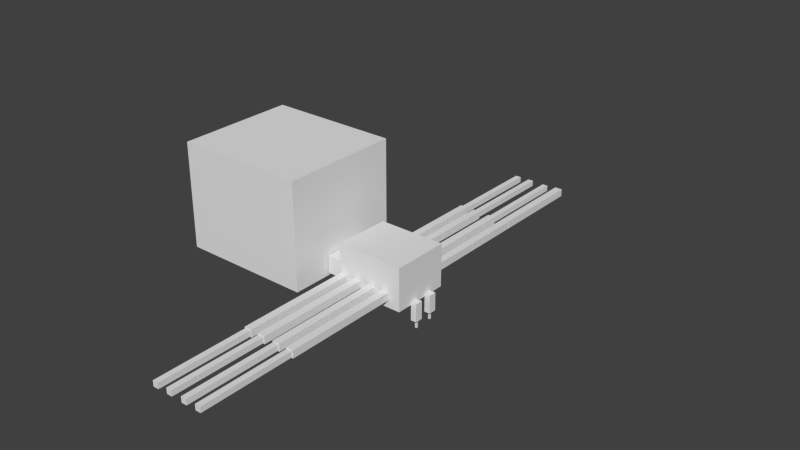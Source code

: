 # Source: black_widow.blend  (saved by Blender 2.72.0; exported with 4.5.12 LTS)
import bpy
from mathutils import Matrix  # noqa: F401  (used for matrix-valued properties, if any)

bpy.ops.wm.read_factory_settings(use_empty=True)
scene = bpy.context.scene
scene.name = 'Scene'

# ---- collections
col_collection_1 = bpy.data.collections.new('Collection 1'); scene.collection.children.link(col_collection_1)

# ---- materials (node trees are filled in below, after node groups)
mat_material = bpy.data.materials.new('Material')
mat_material.alpha_threshold = 0.0
mat_material.use_transparent_shadow = False
mat_material.roughness = 0.5
mat_material.line_color = (0.0, 0.0, 0.0, 1.0)

# ---- material node trees

# ---- world
world_world = bpy.data.worlds.new('World'); scene.world = world_world
world_world.color = (0.05088, 0.05088, 0.05088)
world_world.use_sun_shadow = False
world_world.sun_shadow_jitter_overblur = 0.0
world_world.cycles.sampling_method = 'MANUAL'
world_world.cycles.sample_map_resolution = 256

# ---- meshes
me_cube_001 = bpy.data.meshes.new('Cube.001')
me_cube_001.from_pydata([(-7.66, -0.2644, -3.054), (-7.66, -0.6363, -3.054), (-8.233, -0.6363, -3.054), (-8.233, -0.2644, -3.054), (-7.66, -0.2644, -1.023), (-7.66, -0.6363, -1.023), (-8.233, -0.6363, -1.023), (-8.233, -0.2644, -1.023), (-7.66, 0.6363, -3.054), (-7.66, 0.2644, -3.054), (-8.233, 0.2644, -3.054), (-8.233, 0.6363, -3.054), (-7.66, 0.6363, -1.023), (-7.66, 0.2644, -1.023), (-8.233, 0.2644, -1.023), (-8.233, 0.6363, -1.023), (-5.812, 6.961, -0.4229), (-5.812, 4.192, -0.4229), (-6.543, 4.192, -0.4229), (-6.543, 6.961, -0.4229), (-5.812, 6.961, 0.4229), (-5.812, 4.192, 0.4229), (-6.543, 4.192, 0.4229), (-6.543, 6.961, 0.4229), (-5.812, 4.173, -0.4229), (-5.812, 1.404, -0.4229), (-6.543, 1.404, -0.4229), (-6.543, 4.173, -0.4229), (-5.812, 4.173, 0.4229), (-5.812, 1.404, 0.4229), (-6.543, 1.404, 0.4229), (-6.543, 4.173, 0.4229), (-5.903, 11.47, -0.3172), (-5.903, 6.972, -0.3172), (-6.452, 6.972, -0.3172), (-6.452, 11.47, -0.3172), (-5.903, 11.47, 0.3172), (-5.903, 6.972, 0.3172), (-6.452, 6.972, 0.3172), (-6.452, 11.47, 0.3172), (-4.447, 11.49, -0.3172), (-4.447, 6.99, -0.3172), (-4.995, 6.99, -0.3172), (-4.995, 11.49, -0.3172), (-4.447, 11.49, 0.3172), (-4.447, 6.99, 0.3172), (-4.995, 6.99, 0.3172), (-4.995, 11.49, 0.3172), (-4.356, 4.173, -0.4229), (-4.356, 1.404, -0.4229), (-5.087, 1.404, -0.4229), (-5.087, 4.173, -0.4229), (-4.356, 4.173, 0.4229), (-4.356, 1.404, 0.4229), (-5.087, 1.404, 0.4229), (-5.087, 4.173, 0.4229), (-4.356, 6.961, -0.4229), (-4.356, 4.192, -0.4229), (-5.087, 4.192, -0.4229), (-5.087, 6.961, -0.4229), (-4.356, 6.961, 0.4229), (-4.356, 4.192, 0.4229), (-5.087, 4.192, 0.4229), (-5.087, 6.961, 0.4229), (-2.719, 6.961, -0.4229), (-2.719, 4.192, -0.4229), (-3.45, 4.192, -0.4229), (-3.45, 6.961, -0.4229), (-2.719, 6.961, 0.4229), (-2.719, 4.192, 0.4229), (-3.45, 4.192, 0.4229), (-3.45, 6.961, 0.4229), (-2.719, 4.173, -0.4229), (-2.719, 1.404, -0.4229), (-3.45, 1.404, -0.4229), (-3.45, 4.173, -0.4229), (-2.719, 4.173, 0.4229), (-2.719, 1.404, 0.4229), (-3.45, 1.404, 0.4229), (-3.45, 4.173, 0.4229), (-2.811, 11.48, -0.3172), (-2.811, 6.975, -0.3172), (-3.359, 6.975, -0.3172), (-3.359, 11.48, -0.3172), (-2.811, 11.48, 0.3172), (-2.811, 6.975, 0.3172), (-3.359, 6.975, 0.3172), (-3.359, 11.48, 0.3172), (-1.345, 11.5, -0.3172), (-1.345, 6.994, -0.3172), (-1.893, 6.994, -0.3172), (-1.893, 11.5, -0.3172), (-1.345, 11.5, 0.3172), (-1.345, 6.994, 0.3172), (-1.893, 6.994, 0.3172), (-1.893, 11.5, 0.3172), (-1.253, 4.173, -0.4229), (-1.253, 1.404, -0.4229), (-1.984, 1.404, -0.4229), (-1.984, 4.173, -0.4229), (-1.253, 4.173, 0.4229), (-1.253, 1.404, 0.4229), (-1.984, 1.404, 0.4229), (-1.984, 4.173, 0.4229), (-1.253, 6.961, -0.4229), (-1.253, 4.192, -0.4229), (-1.984, 4.192, -0.4229), (-1.984, 6.961, -0.4229), (-1.253, 6.961, 0.4229), (-1.253, 4.192, 0.4229), (-1.984, 4.192, 0.4229), (-1.984, 6.961, 0.4229), (-1.253, -1.41, -0.4229), (-1.253, -4.179, -0.4229), (-1.984, -4.179, -0.4229), (-1.984, -1.41, -0.4229), (-1.253, -1.41, 0.4229), (-1.253, -4.179, 0.4229), (-1.984, -4.179, 0.4229), (-1.984, -1.41, 0.4229), (-1.253, -4.198, -0.4229), (-1.253, -6.968, -0.4229), (-1.984, -6.968, -0.4229), (-1.984, -4.198, -0.4229), (-1.253, -4.198, 0.4229), (-1.253, -6.968, 0.4229), (-1.984, -6.968, 0.4229), (-1.984, -4.198, 0.4229), (-1.345, -6.998, -0.3172), (-1.345, -11.5, -0.3172), (-1.893, -11.5, -0.3172), (-1.893, -6.998, -0.3172), (-1.345, -6.998, 0.3172), (-1.345, -11.5, 0.3172), (-1.893, -11.5, 0.3172), (-1.893, -6.998, 0.3172), (-2.8, -7.019, -0.3172), (-2.8, -11.52, -0.3172), (-3.348, -11.52, -0.3172), (-3.348, -7.019, -0.3172), (-2.8, -7.019, 0.3172), (-2.8, -11.52, 0.3172), (-3.348, -11.52, 0.3172), (-3.348, -7.019, 0.3172), (-2.709, -4.198, -0.4229), (-2.709, -6.968, -0.4229), (-3.44, -6.968, -0.4229), (-3.44, -4.198, -0.4229), (-2.709, -4.198, 0.4229), (-2.709, -6.968, 0.4229), (-3.44, -6.968, 0.4229), (-3.44, -4.198, 0.4229), (-2.709, -1.41, -0.4229), (-2.709, -4.179, -0.4229), (-3.44, -4.179, -0.4229), (-3.44, -1.41, -0.4229), (-2.709, -1.41, 0.4229), (-2.709, -4.179, 0.4229), (-3.44, -4.179, 0.4229), (-3.44, -1.41, 0.4229), (-4.473, -1.41, -0.4229), (-4.473, -4.179, -0.4229), (-5.204, -4.179, -0.4229), (-5.204, -1.41, -0.4229), (-4.473, -1.41, 0.4229), (-4.473, -4.179, 0.4229), (-5.204, -4.179, 0.4229), (-5.204, -1.41, 0.4229), (-4.473, -4.198, -0.4229), (-4.473, -6.968, -0.4229), (-5.204, -6.968, -0.4229), (-5.204, -4.198, -0.4229), (-4.473, -4.198, 0.4229), (-4.473, -6.968, 0.4229), (-5.204, -6.968, 0.4229), (-5.204, -4.198, 0.4229), (-4.565, -6.985, -0.3172), (-4.565, -11.49, -0.3172), (-5.113, -11.49, -0.3172), (-5.113, -6.985, -0.3172), (-4.565, -6.985, 0.3172), (-4.565, -11.49, 0.3172), (-5.113, -11.49, 0.3172), (-5.113, -6.985, 0.3172), (-6.025, -7.007, -0.4229), (-6.025, -11.51, -0.4229), (-6.756, -11.51, -0.4229), (-6.756, -7.007, -0.4229), (-6.025, -7.007, 0.4229), (-6.025, -11.51, 0.4229), (-6.756, -11.51, 0.4229), (-6.756, -7.007, 0.4229), (-6.025, -4.198, -0.4229), (-6.025, -6.968, -0.4229), (-6.756, -6.968, -0.4229), (-6.756, -4.198, -0.4229), (-6.025, -4.198, 0.4229), (-6.025, -6.968, 0.4229), (-6.756, -6.968, 0.4229), (-6.756, -4.198, 0.4229), (-6.025, -1.41, -0.4229), (-6.025, -4.179, -0.4229), (-6.756, -4.179, -0.4229), (-6.756, -1.41, -0.4229), (-6.025, -1.41, 0.4229), (-6.025, -4.179, 0.4229), (-6.756, -4.179, 0.4229), (-6.756, -1.41, 0.4229), (-7.842, -0.4053, -3.944), (-7.842, -0.4954, -3.944), (-8.024, -0.4954, -3.944), (-8.024, -0.4053, -3.944), (-7.842, -0.4053, -3.098), (-7.842, -0.4954, -3.098), (-8.024, -0.4954, -3.098), (-8.024, -0.4053, -3.098), (-7.876, 0.4954, -3.933), (-7.876, 0.4053, -3.933), (-8.059, 0.4053, -3.933), (-8.059, 0.4954, -3.933), (-7.876, 0.4954, -3.091), (-7.876, 0.4053, -3.091), (-8.059, 0.4053, -3.091), (-8.059, 0.4954, -3.091), (-1.067, 1.385, -1.337), (-1.067, -1.385, -1.337), (-7.645, -1.385, -1.337), (-7.645, 1.385, -1.337), (-1.067, 1.385, 3.491), (-1.067, -1.385, 3.491), (-7.645, -1.385, 3.491), (-7.645, 1.385, 3.491), (1.0, 1.0, -1.0), (1.0, -1.0, -1.0), (-1.0, -1.0, -1.0), (-1.0, 1.0, -1.0), (1.0, 1.0, 1.0), (1.0, -1.0, 1.0), (-1.0, -1.0, 1.0), (-1.0, 1.0, 1.0), (14.06, 2.901, -1.349), (14.06, -2.901, -1.349), (1.124, -2.901, -1.349), (1.124, 2.901, -1.349), (14.06, 2.901, 10.76), (14.06, -2.901, 10.76), (1.124, -2.901, 10.76), (1.124, 2.901, 10.76)], [], [(0, 1, 2, 3), (4, 7, 6, 5), (0, 4, 5, 1), (1, 5, 6, 2), (2, 6, 7, 3), (4, 0, 3, 7), (8, 9, 10, 11), (12, 15, 14, 13), (8, 12, 13, 9), (9, 13, 14, 10), (10, 14, 15, 11), (12, 8, 11, 15), (16, 17, 18, 19), (20, 23, 22, 21), (16, 20, 21, 17), (17, 21, 22, 18), (18, 22, 23, 19), (20, 16, 19, 23), (24, 25, 26, 27), (28, 31, 30, 29), (24, 28, 29, 25), (25, 29, 30, 26), (26, 30, 31, 27), (28, 24, 27, 31), (32, 33, 34, 35), (36, 39, 38, 37), (32, 36, 37, 33), (33, 37, 38, 34), (34, 38, 39, 35), (36, 32, 35, 39), (40, 41, 42, 43), (44, 47, 46, 45), (40, 44, 45, 41), (41, 45, 46, 42), (42, 46, 47, 43), (44, 40, 43, 47), (48, 49, 50, 51), (52, 55, 54, 53), (48, 52, 53, 49), (49, 53, 54, 50), (50, 54, 55, 51), (52, 48, 51, 55), (56, 57, 58, 59), (60, 63, 62, 61), (56, 60, 61, 57), (57, 61, 62, 58), (58, 62, 63, 59), (60, 56, 59, 63), (64, 65, 66, 67), (68, 71, 70, 69), (64, 68, 69, 65), (65, 69, 70, 66), (66, 70, 71, 67), (68, 64, 67, 71), (72, 73, 74, 75), (76, 79, 78, 77), (72, 76, 77, 73), (73, 77, 78, 74), (74, 78, 79, 75), (76, 72, 75, 79), (80, 81, 82, 83), (84, 87, 86, 85), (80, 84, 85, 81), (81, 85, 86, 82), (82, 86, 87, 83), (84, 80, 83, 87), (88, 89, 90, 91), (92, 95, 94, 93), (88, 92, 93, 89), (89, 93, 94, 90), (90, 94, 95, 91), (92, 88, 91, 95), (96, 97, 98, 99), (100, 103, 102, 101), (96, 100, 101, 97), (97, 101, 102, 98), (98, 102, 103, 99), (100, 96, 99, 103), (104, 105, 106, 107), (108, 111, 110, 109), (104, 108, 109, 105), (105, 109, 110, 106), (106, 110, 111, 107), (108, 104, 107, 111), (112, 113, 114, 115), (116, 119, 118, 117), (112, 116, 117, 113), (113, 117, 118, 114), (114, 118, 119, 115), (116, 112, 115, 119), (120, 121, 122, 123), (124, 127, 126, 125), (120, 124, 125, 121), (121, 125, 126, 122), (122, 126, 127, 123), (124, 120, 123, 127), (128, 129, 130, 131), (132, 135, 134, 133), (128, 132, 133, 129), (129, 133, 134, 130), (130, 134, 135, 131), (132, 128, 131, 135), (136, 137, 138, 139), (140, 143, 142, 141), (136, 140, 141, 137), (137, 141, 142, 138), (138, 142, 143, 139), (140, 136, 139, 143), (144, 145, 146, 147), (148, 151, 150, 149), (144, 148, 149, 145), (145, 149, 150, 146), (146, 150, 151, 147), (148, 144, 147, 151), (152, 153, 154, 155), (156, 159, 158, 157), (152, 156, 157, 153), (153, 157, 158, 154), (154, 158, 159, 155), (156, 152, 155, 159), (160, 161, 162, 163), (164, 167, 166, 165), (160, 164, 165, 161), (161, 165, 166, 162), (162, 166, 167, 163), (164, 160, 163, 167), (168, 169, 170, 171), (172, 175, 174, 173), (168, 172, 173, 169), (169, 173, 174, 170), (170, 174, 175, 171), (172, 168, 171, 175), (176, 177, 178, 179), (180, 183, 182, 181), (176, 180, 181, 177), (177, 181, 182, 178), (178, 182, 183, 179), (180, 176, 179, 183), (184, 185, 186, 187), (188, 191, 190, 189), (184, 188, 189, 185), (185, 189, 190, 186), (186, 190, 191, 187), (188, 184, 187, 191), (192, 193, 194, 195), (196, 199, 198, 197), (192, 196, 197, 193), (193, 197, 198, 194), (194, 198, 199, 195), (196, 192, 195, 199), (200, 201, 202, 203), (204, 207, 206, 205), (200, 204, 205, 201), (201, 205, 206, 202), (202, 206, 207, 203), (204, 200, 203, 207), (208, 209, 210, 211), (212, 215, 214, 213), (208, 212, 213, 209), (209, 213, 214, 210), (210, 214, 215, 211), (212, 208, 211, 215), (216, 217, 218, 219), (220, 223, 222, 221), (216, 220, 221, 217), (217, 221, 222, 218), (218, 222, 223, 219), (220, 216, 219, 223), (224, 225, 226, 227), (228, 231, 230, 229), (224, 228, 229, 225), (225, 229, 230, 226), (226, 230, 231, 227), (228, 224, 227, 231), (232, 233, 234, 235), (236, 239, 238, 237), (232, 236, 237, 233), (233, 237, 238, 234), (234, 238, 239, 235), (236, 232, 235, 239), (240, 241, 242, 243), (244, 247, 246, 245), (240, 244, 245, 241), (241, 245, 246, 242), (242, 246, 247, 243), (244, 240, 243, 247)])
_uv = me_cube_001.uv_layers.new(name='UVMap')
_uv.uv.foreach_set('vector', [0.05632, 0.958, 0.0449, 0.958, 0.0449, 0.9404, 0.05632, 0.9404, 0.9069, 0.376, 0.9069, 0.3936, 0.8955, 0.3936, 0.8955, 0.376, 0.9746, 0.17, 0.9746, 0.1076, 0.986, 0.1076, 0.986, 0.17, 0.6809, 0.9773, 0.6809, 0.915, 0.6985, 0.915, 0.6985, 0.9773, 0.9908, 0.0, 0.9908, 0.06234, 0.9794, 0.06234, 0.9794, 0.0, 0.9746, 0.1076, 0.9746, 0.17, 0.957, 0.17, 0.957, 0.1076, 0.9684, 0.1076, 0.957, 0.1076, 0.957, 0.09004, 0.9684, 0.09004, 0.9011, 0.3676, 0.9011, 0.35, 0.9125, 0.35, 0.9125, 0.3676, 0.9908, 0.17, 0.9908, 0.2323, 0.9794, 0.2323, 0.9794, 0.17, 0.6633, 0.9773, 0.6633, 0.915, 0.6809, 0.915, 0.6809, 0.9773, 0.6985, 0.9773, 0.6985, 0.915, 0.7099, 0.915, 0.7099, 0.9773, 0.478, 0.83, 0.478, 0.8924, 0.4604, 0.8924, 0.4604, 0.83, 0.9746, 0.7052, 0.9746, 0.6202, 0.997, 0.6202, 0.997, 0.7052, 0.8413, 0.8857, 0.8638, 0.8857, 0.8638, 0.9707, 0.8413, 0.9707, 0.8154, 0.8857, 0.7894, 0.8857, 0.7894, 0.8007, 0.8154, 0.8007, 0.06143, 0.9841, 0.06143, 0.9582, 0.08388, 0.9582, 0.08388, 0.9841, 0.9661, 0.3614, 0.9401, 0.3614, 0.9401, 0.2764, 0.9661, 0.2764, 0.7664, 0.376, 0.7664, 0.35, 0.7889, 0.35, 0.7889, 0.376, 0.9799, 0.8966, 0.9799, 0.9816, 0.9575, 0.9816, 0.9575, 0.8966, 0.9521, 0.7052, 0.9746, 0.7052, 0.9746, 0.7902, 0.9521, 0.7902, 0.9197, 0.8116, 0.9456, 0.8116, 0.9456, 0.8966, 0.9197, 0.8966, 0.9516, 0.5339, 0.9516, 0.508, 0.974, 0.508, 0.974, 0.5339, 0.7894, 0.9707, 0.7634, 0.9707, 0.7634, 0.8857, 0.7894, 0.8857, 0.8113, 0.35, 0.8113, 0.376, 0.7889, 0.376, 0.7889, 0.35, 0.2315, 0.9322, 0.2315, 0.794, 0.2483, 0.794, 0.2483, 0.9322, 0.2483, 0.794, 0.2652, 0.794, 0.2652, 0.9322, 0.2483, 0.9322, 0.9262, 0.6734, 0.9067, 0.6734, 0.9067, 0.5352, 0.9262, 0.5352, 0.8618, 0.3955, 0.8618, 0.376, 0.8787, 0.376, 0.8787, 0.3955, 0.8872, 0.6734, 0.8677, 0.6734, 0.8677, 0.5352, 0.8872, 0.5352, 0.7945, 0.376, 0.7945, 0.3955, 0.7776, 0.3955, 0.7776, 0.376, 0.7466, 0.9389, 0.7466, 0.8007, 0.7634, 0.8007, 0.7634, 0.9389, 0.9142, 0.1382, 0.931, 0.1382, 0.931, 0.2764, 0.9142, 0.2764, 0.9067, 0.6734, 0.8872, 0.6734, 0.8872, 0.5352, 0.9067, 0.5352, 0.9478, 0.2744, 0.9478, 0.255, 0.9647, 0.255, 0.9647, 0.2744, 0.1978, 0.9322, 0.1783, 0.9322, 0.1783, 0.794, 0.1978, 0.794, 0.8281, 0.3955, 0.8281, 0.376, 0.845, 0.376, 0.845, 0.3955, 0.957, 0.08499, 0.957, 0.0, 0.9794, 3.658e-09, 0.9794, 0.08499, 0.9886, 0.3614, 0.9661, 0.3614, 0.9661, 0.2764, 0.9886, 0.2764, 0.4344, 0.915, 0.4084, 0.915, 0.4084, 0.83, 0.4344, 0.83, 0.08388, 0.9582, 0.08388, 0.9322, 0.1063, 0.9322, 0.1063, 0.9582, 0.9521, 0.6202, 0.9262, 0.6202, 0.9262, 0.5352, 0.9521, 0.5352, 0.7664, 0.35, 0.7664, 0.376, 0.744, 0.376, 0.744, 0.35, 0.935, 0.9816, 0.935, 0.8966, 0.9575, 0.8966, 0.9575, 0.9816, 0.9521, 0.6202, 0.9746, 0.6202, 0.9746, 0.7052, 0.9521, 0.7052, 0.3824, 0.915, 0.3564, 0.915, 0.3564, 0.83, 0.3824, 0.83, 0.1063, 0.9582, 0.1063, 0.9322, 0.1288, 0.9322, 0.1288, 0.9582, 0.9142, 0.2764, 0.9401, 0.2764, 0.9401, 0.3614, 0.9142, 0.3614, 0.8562, 0.35, 0.8562, 0.376, 0.8338, 0.376, 0.8338, 0.35, 0.5735, 0.915, 0.5735, 1.0, 0.551, 1.0, 0.551, 0.915, 0.8901, 0.8966, 0.9126, 0.8966, 0.9126, 0.9816, 0.8901, 0.9816, 0.6585, 0.915, 0.6325, 0.915, 0.6325, 0.83, 0.6585, 0.83, 0.1961, 0.9582, 0.1961, 0.9322, 0.2186, 0.9322, 0.2186, 0.9582, 0.9291, 0.397, 0.9551, 0.397, 0.9551, 0.482, 0.9291, 0.482, 0.9096, 0.397, 0.9096, 0.371, 0.9321, 0.371, 0.9321, 0.397, 0.6408, 0.915, 0.6408, 1.0, 0.6184, 1.0, 0.6184, 0.915, 0.5959, 0.915, 0.6184, 0.915, 0.6184, 1.0, 0.5959, 1.0, 0.02598, 0.8554, 0.05196, 0.8554, 0.05196, 0.9404, 0.02598, 0.9404, 0.0449, 0.9404, 0.0449, 0.9663, 0.02245, 0.9663, 0.02245, 0.9404, 0.4084, 0.915, 0.3824, 0.915, 0.3824, 0.83, 0.4084, 0.83, 0.3325, 0.9322, 0.3325, 0.9582, 0.3101, 0.9582, 0.3101, 0.9322, 0.2652, 0.9322, 0.2652, 0.794, 0.282, 0.794, 0.282, 0.9322, 0.3325, 0.9322, 0.3157, 0.9322, 0.3157, 0.794, 0.3325, 0.794, 0.1589, 0.794, 0.1783, 0.794, 0.1783, 0.9322, 0.1589, 0.9322, 0.9262, 0.8096, 0.9262, 0.7902, 0.943, 0.7902, 0.943, 0.8096, 0.8872, 0.8116, 0.8677, 0.8116, 0.8677, 0.6734, 0.8872, 0.6734, 0.7608, 0.376, 0.7608, 0.3955, 0.744, 0.3955, 0.744, 0.376, 0.7129, 0.9389, 0.7129, 0.8007, 0.7297, 0.8007, 0.7297, 0.9389, 0.9142, 5.853e-08, 0.931, 0.0, 0.931, 0.1382, 0.9142, 0.1382, 0.9262, 0.8116, 0.9067, 0.8116, 0.9067, 0.6734, 0.9262, 0.6734, 0.9478, 0.255, 0.9478, 0.2744, 0.931, 0.2744, 0.931, 0.255, 0.1199, 0.9322, 0.1004, 0.9322, 0.1004, 0.794, 0.1199, 0.794, 0.8113, 0.376, 0.8113, 0.3955, 0.7945, 0.3955, 0.7945, 0.376, 0.4013, 0.915, 0.4013, 1.0, 0.3789, 1.0, 0.3789, 0.915, 0.9776, 0.397, 1.0, 0.397, 1.0, 0.482, 0.9776, 0.482, 0.8673, 0.8857, 0.8413, 0.8857, 0.8413, 0.8007, 0.8673, 0.8007, 0.7353, 0.9649, 0.7353, 0.9389, 0.7578, 0.9389, 0.7578, 0.9649, 0.6065, 0.915, 0.5806, 0.915, 0.5806, 0.83, 0.6065, 0.83, 0.1961, 0.9322, 0.1961, 0.9582, 0.1737, 0.9582, 0.1737, 0.9322, 0.9905, 0.8116, 0.9905, 0.8966, 0.9681, 0.8966, 0.9681, 0.8116, 0.5286, 0.915, 0.551, 0.915, 0.551, 1.0, 0.5286, 1.0, 0.6325, 0.915, 0.6065, 0.915, 0.6065, 0.83, 0.6325, 0.83, 0.0, 0.9663, 0.0, 0.9404, 0.02245, 0.9404, 0.02245, 0.9663, 0.931, 0.08499, 0.957, 0.08499, 0.957, 0.17, 0.931, 0.17, 0.2876, 0.9322, 0.2876, 0.9582, 0.2652, 0.9582, 0.2652, 0.9322, 0.4238, 0.915, 0.4238, 1.0, 0.4013, 1.0, 0.4013, 0.915, 0.4238, 0.915, 0.4462, 0.915, 0.4462, 1.0, 0.4238, 1.0, 0.9262, 0.7052, 0.9521, 0.7052, 0.9521, 0.7902, 0.9262, 0.7902, 0.3101, 0.9322, 0.3101, 0.9582, 0.2876, 0.9582, 0.2876, 0.9322, 0.9521, 0.7052, 0.9262, 0.7052, 0.9262, 0.6202, 0.9521, 0.6202, 0.1512, 0.9322, 0.1512, 0.9582, 0.1288, 0.9582, 0.1288, 0.9322, 0.997, 0.7052, 0.997, 0.7902, 0.9746, 0.7902, 0.9746, 0.7052, 0.4462, 0.915, 0.4687, 0.915, 0.4687, 1.0, 0.4462, 1.0, 0.5546, 0.915, 0.5286, 0.915, 0.5286, 0.83, 0.5546, 0.83, 0.1288, 0.9582, 0.1288, 0.9841, 0.1063, 0.9841, 0.1063, 0.9582, 0.8937, 0.8966, 0.8677, 0.8966, 0.8677, 0.8116, 0.8937, 0.8116, 0.8562, 0.376, 0.8562, 0.35, 0.8787, 0.35, 0.8787, 0.376, 0.2315, 0.794, 0.2315, 0.9322, 0.2147, 0.9322, 0.2147, 0.794, 0.3494, 0.9322, 0.3325, 0.9322, 0.3325, 0.794, 0.3494, 0.794, 0.9067, 0.8116, 0.8872, 0.8116, 0.8872, 0.6734, 0.9067, 0.6734, 0.7608, 0.3955, 0.7608, 0.376, 0.7776, 0.376, 0.7776, 0.3955, 0.1394, 0.9322, 0.1199, 0.9322, 0.1199, 0.794, 0.1394, 0.794, 0.9598, 0.7902, 0.9598, 0.8096, 0.943, 0.8096, 0.943, 0.7902, 0.282, 0.9322, 0.282, 0.794, 0.2989, 0.794, 0.2989, 0.9322, 0.7466, 0.9389, 0.7297, 0.9389, 0.7297, 0.8007, 0.7466, 0.8007, 0.1589, 0.9322, 0.1394, 0.9322, 0.1394, 0.794, 0.1589, 0.794, 0.4604, 0.9118, 0.4604, 0.8924, 0.4772, 0.8924, 0.4772, 0.9118, 0.08092, 0.9322, 0.06143, 0.9322, 0.06143, 0.794, 0.08092, 0.794, 0.8955, 0.376, 0.8955, 0.3955, 0.8787, 0.3955, 0.8787, 0.376, 0.5959, 0.915, 0.5959, 1.0, 0.5735, 1.0, 0.5735, 0.915, 0.9126, 0.8966, 0.935, 0.8966, 0.935, 0.9816, 0.9126, 0.9816, 0.7894, 0.8857, 0.7634, 0.8857, 0.7634, 0.8007, 0.7894, 0.8007, 0.08388, 0.9841, 0.08388, 0.9582, 0.1063, 0.9582, 0.1063, 0.9841, 0.02598, 0.9404, 1.099e-08, 0.9404, 0.0, 0.8554, 0.02598, 0.8554, 0.8338, 0.35, 0.8338, 0.376, 0.8113, 0.376, 0.8113, 0.35, 0.6633, 0.915, 0.6633, 1.0, 0.6408, 1.0, 0.6408, 0.915, 0.3564, 0.915, 0.3789, 0.915, 0.3789, 1.0, 0.3564, 1.0, 0.7105, 0.915, 0.6845, 0.915, 0.6845, 0.83, 0.7105, 0.83, 0.9545, 0.397, 0.9545, 0.371, 0.977, 0.371, 0.977, 0.397, 0.957, 0.08499, 0.931, 0.08499, 0.931, 1.463e-08, 0.957, 0.0, 0.08388, 0.9322, 0.08388, 0.9582, 0.06143, 0.9582, 0.06143, 0.9322, 0.997, 0.5352, 0.997, 0.6202, 0.9746, 0.6202, 0.9746, 0.5352, 0.9551, 0.397, 0.9776, 0.397, 0.9776, 0.482, 0.9551, 0.482, 0.8413, 0.8857, 0.8154, 0.8857, 0.8154, 0.8007, 0.8413, 0.8007, 0.9291, 0.5339, 0.9291, 0.508, 0.9516, 0.508, 0.9516, 0.5339, 0.9197, 0.8966, 0.8937, 0.8966, 0.8937, 0.8116, 0.9197, 0.8116, 0.1737, 0.9322, 0.1737, 0.9582, 0.1512, 0.9582, 0.1512, 0.9322, 0.957, 0.255, 0.957, 0.17, 0.9794, 0.17, 0.9794, 0.255, 0.9521, 0.5352, 0.9746, 0.5352, 0.9746, 0.6202, 0.9521, 0.6202, 0.6845, 0.915, 0.6585, 0.915, 0.6585, 0.83, 0.6845, 0.83, 0.3325, 0.9582, 0.3325, 0.9322, 0.355, 0.9322, 0.355, 0.9582, 0.5806, 0.915, 0.5546, 0.915, 0.5546, 0.83, 0.5806, 0.83, 0.9011, 0.35, 0.9011, 0.376, 0.8787, 0.376, 0.8787, 0.35, 0.3157, 0.794, 0.3157, 0.9322, 0.2989, 0.9322, 0.2989, 0.794, 0.2147, 0.9322, 0.1978, 0.9322, 0.1978, 0.794, 0.2147, 0.794, 0.9096, 0.397, 0.9291, 0.397, 0.9291, 0.5352, 0.9096, 0.5352, 0.8113, 0.3955, 0.8113, 0.376, 0.8281, 0.376, 0.8281, 0.3955, 0.08092, 0.794, 0.1004, 0.794, 0.1004, 0.9322, 0.08092, 0.9322, 0.8618, 0.376, 0.8618, 0.3955, 0.845, 0.3955, 0.845, 0.376, 0.9096, 0.397, 0.9096, 0.5352, 0.8872, 0.5352, 0.8872, 0.397, 0.5053, 0.7686, 0.5277, 0.7686, 0.5277, 0.9068, 0.5053, 0.9068, 0.4793, 0.7686, 0.5053, 0.7686, 0.5053, 0.9068, 0.4793, 0.9068, 0.974, 0.482, 0.974, 0.508, 0.9516, 0.508, 0.9516, 0.482, 0.8612, 0.397, 0.8872, 0.397, 0.8872, 0.5352, 0.8612, 0.5352, 0.9516, 0.482, 0.9516, 0.508, 0.9291, 0.508, 0.9291, 0.482, 0.4793, 0.9918, 0.4793, 0.9068, 0.5018, 0.9068, 0.5018, 0.9918, 0.9456, 0.8116, 0.9681, 0.8116, 0.9681, 0.8966, 0.9456, 0.8966, 0.4604, 0.915, 0.4344, 0.915, 0.4344, 0.83, 0.4604, 0.83, 0.7353, 0.9389, 0.7353, 0.9649, 0.7129, 0.9649, 0.7129, 0.9389, 0.957, 0.255, 0.931, 0.255, 0.931, 0.17, 0.957, 0.17, 0.241, 0.9322, 0.241, 0.9582, 0.2186, 0.9582, 0.2186, 0.9322, 0.8677, 0.9816, 0.8677, 0.8966, 0.8901, 0.8966, 0.8901, 0.9816, 0.5053, 0.9068, 0.5277, 0.9068, 0.5277, 0.9918, 0.5053, 0.9918, 0.8154, 0.8857, 0.8413, 0.8857, 0.8413, 0.9707, 0.8154, 0.9707, 0.9545, 0.371, 0.9545, 0.397, 0.9321, 0.397, 0.9321, 0.371, 0.8154, 0.9707, 0.7894, 0.9707, 0.7894, 0.8857, 0.8154, 0.8857, 0.2635, 0.9322, 0.2635, 0.9582, 0.241, 0.9582, 0.241, 0.9322, 0.3549, 0.8571, 0.3521, 0.8571, 0.3521, 0.8515, 0.3549, 0.8515, 0.3521, 0.8515, 0.3521, 0.8571, 0.3494, 0.8571, 0.3494, 0.8515, 0.8612, 0.8007, 0.8612, 0.7748, 0.864, 0.7748, 0.864, 0.8007, 0.3494, 0.8459, 0.3494, 0.82, 0.355, 0.82, 0.355, 0.8459, 0.8612, 0.7748, 0.8612, 0.7488, 0.864, 0.7488, 0.864, 0.7748, 0.355, 0.794, 0.355, 0.82, 0.3494, 0.82, 0.3494, 0.794, 0.3549, 0.8515, 0.3521, 0.8515, 0.3521, 0.8459, 0.3549, 0.8459, 0.3521, 0.8459, 0.3521, 0.8515, 0.3494, 0.8515, 0.3494, 0.8459, 0.864, 0.6971, 0.864, 0.723, 0.8612, 0.723, 0.8612, 0.6971, 0.8668, 0.5611, 0.8668, 0.5869, 0.8612, 0.5869, 0.8612, 0.5611, 0.8612, 0.7488, 0.8612, 0.723, 0.864, 0.723, 0.864, 0.7488, 0.8668, 0.5352, 0.8668, 0.5611, 0.8612, 0.5611, 0.8612, 0.5352, 0.8291, 2.195e-08, 0.9142, 0.0, 0.9142, 0.2019, 0.8291, 0.2019, 0.8291, 0.0, 0.8291, 0.2019, 0.744, 0.2019, 0.744, 1.39e-07, 0.8291, 0.2019, 0.8291, 0.35, 0.744, 0.35, 0.744, 0.2019, 0.7129, 0.5989, 0.8612, 0.5989, 0.8612, 0.8007, 0.7129, 0.8007, 0.9142, 0.2019, 0.9142, 0.35, 0.8291, 0.35, 0.8291, 0.2019, 0.7129, 0.397, 0.8612, 0.397, 0.8612, 0.5989, 0.7129, 0.5989, 3.662e-09, 0.794, 0.06143, 0.794, 0.06143, 0.8554, 0.0, 0.8554, 0.6515, 0.7686, 0.6515, 0.83, 0.59, 0.83, 0.59, 0.7686, 0.4179, 0.83, 0.3564, 0.83, 0.3564, 0.7686, 0.4179, 0.7686, 0.59, 0.83, 0.5286, 0.83, 0.5286, 0.7686, 0.59, 0.7686, 0.7129, 0.7686, 0.7129, 0.83, 0.6515, 0.83, 0.6515, 0.7686, 0.4179, 0.7686, 0.4793, 0.7686, 0.4793, 0.83, 0.4179, 0.83, 0.3564, 0.794, 0.1782, 0.794, 0.1782, 0.397, 0.3564, 0.397, 0.0, 0.794, 3.662e-08, 0.397, 0.1782, 0.397, 0.1782, 0.794, 0.7129, 0.397, 0.7129, 0.7686, 0.5347, 0.7686, 0.5347, 0.397, 0.372, 0.0, 0.744, 1.171e-07, 0.744, 0.397, 0.372, 0.397, 0.3564, 0.7686, 0.3564, 0.397, 0.5347, 0.397, 0.5347, 0.7686, 2.929e-08, 0.0, 0.372, 1.171e-07, 0.372, 0.397, 0.0, 0.397])
me_cube_001.materials.append(mat_material)
me_cube_001.use_remesh_preserve_volume = False
me_cube_001.use_remesh_preserve_attributes = False
me_cube_001.use_mirror_vertex_groups = False
me_cube_001.update()
arm_armature = bpy.data.armatures.new('Armature')  # bones are not reproduced

# ---- objects
ob_armature = bpy.data.objects.new('Armature', arm_armature)
ob_cube_001 = bpy.data.objects.new('Cube.001', me_cube_001)

# ---- transforms, parenting, visibility, modifiers, constraints
ob_armature.location = (0.0, 0.0, 0.0)
ob_armature.rotation_euler = (0.0, -1.549, 0.0)
ob_armature.show_in_front = True
ob_armature.lineart.crease_threshold = 0.0
ob_cube_001.parent = ob_armature
ob_cube_001.matrix_parent_inverse = Matrix(((0.02132, 0.0, 0.9998, 0.0), (0.0, 1.0, 0.0, 0.0), (-0.9998, 0.0, 0.02132, 0.0), (0.0, 0.0, 0.0, 1.0)))
ob_cube_001.location = (0.0, 0.0, 0.2728)
ob_cube_001.rotation_euler = (0.0, 0.0, 3.142)
ob_cube_001.scale = (0.2189, 0.4441, 0.1892)
ob_cube_001.lock_rotations_4d = False
ob_cube_001.empty_display_type = 'ARROWS'
ob_cube_001.lineart.crease_threshold = 0.0
_vg = ob_cube_001.vertex_groups.new(name='Bone')
_vg.add([232, 233, 234, 235, 236, 237, 238, 239], 1.0, 'REPLACE')
_vg = ob_cube_001.vertex_groups.new(name='Bone.001')
_vg.add([240, 241, 242, 243, 244, 245, 246, 247], 1.0, 'REPLACE')
_vg = ob_cube_001.vertex_groups.new(name='Bone.002')
_vg = ob_cube_001.vertex_groups.new(name='Bone.003')
for _i, _w in zip([8, 12, 13, 14, 15], [0.009037, 0.8783, 0.5992, 0.5028, 0.5227]): _vg.add([_i], _w, 'REPLACE')
_vg = ob_cube_001.vertex_groups.new(name='Bone.005')
for _i, _w in zip([8, 9, 10, 11, 12, 13, 14, 15], [0.9705, 0.9812, 0.9801, 0.9796, 0.1217, 0.4008, 0.4972, 0.4773]): _vg.add([_i], _w, 'REPLACE')
_vg = ob_cube_001.vertex_groups.new(name='Bone.008')
_vg.add([216, 217, 218, 219, 220, 221, 222, 223], 1.0, 'REPLACE')
_vg = ob_cube_001.vertex_groups.new(name='Bone.004')
for _i, _w in zip([4, 5, 6, 7], [0.2856, 0.09768, 0.4534, 0.4655]): _vg.add([_i], _w, 'REPLACE')
_vg = ob_cube_001.vertex_groups.new(name='Bone.006')
for _i, _w in zip([0, 1, 2, 3, 4, 5, 6, 7], [0.9883, 0.9942, 0.9846, 0.9854, 0.7144, 0.9023, 0.5466, 0.5345]): _vg.add([_i], _w, 'REPLACE')
_vg = ob_cube_001.vertex_groups.new(name='Bone.007')
_vg.add([208, 209, 210, 211, 212, 213, 214, 215], 1.0, 'REPLACE')
_vg = ob_cube_001.vertex_groups.new(name='Bone.009')
for _i, _w in zip([225, 228, 229, 230], [0.9623, 0.08671, 0.798, 0.07328]): _vg.add([_i], _w, 'REPLACE')
_vg = ob_cube_001.vertex_groups.new(name='Bone.013')
for _i, _w in zip([112, 113, 114, 115, 116, 117, 118, 119, 120, 123, 124, 127], [1.0, 1.0, 1.0, 1.0, 1.0, 1.0, 1.0, 1.0, 0.8205, 0.05414, 0.1769, 0.03804]): _vg.add([_i], _w, 'REPLACE')
_vg = ob_cube_001.vertex_groups.new(name='Bone.014')
for _i, _w in zip([120, 121, 122, 123, 124, 125, 126, 127], [0.1795, 0.9802, 0.9884, 0.9459, 0.8231, 0.996, 0.9978, 0.956]): _vg.add([_i], _w, 'REPLACE')
_vg = ob_cube_001.vertex_groups.new(name='Bone.015')
_vg.add([128, 129, 130, 131, 132, 133, 134, 135], 1.0, 'REPLACE')
_vg = ob_cube_001.vertex_groups.new(name='Bone.010')
_vg = ob_cube_001.vertex_groups.new(name='Bone.016')
for _i, _w in zip([144, 147, 148, 151, 152, 153, 154, 155, 156, 157, 158, 159], [0.9006, 0.1022, 0.1745, 0.05542, 1.0, 1.0, 1.0, 1.0, 1.0, 1.0, 1.0, 1.0]): _vg.add([_i], _w, 'REPLACE')
_vg = ob_cube_001.vertex_groups.new(name='Bone.017')
for _i, _w in zip([144, 145, 146, 147, 148, 149, 150, 151], [0.09938, 0.9778, 0.9859, 0.8978, 0.8255, 0.996, 0.9967, 0.9446]): _vg.add([_i], _w, 'REPLACE')
_vg = ob_cube_001.vertex_groups.new(name='Bone.018')
_vg.add([136, 137, 138, 139, 140, 141, 142, 143], 1.0, 'REPLACE')
_vg = ob_cube_001.vertex_groups.new(name='Bone.011')
_vg = ob_cube_001.vertex_groups.new(name='Bone.019')
for _i, _w in zip([160, 161, 162, 163, 164, 165, 166, 167, 168, 171, 172, 175], [1.0, 1.0, 1.0, 1.0, 1.0, 1.0, 1.0, 1.0, 0.8741, 0.08475, 0.1755, 0.05129]): _vg.add([_i], _w, 'REPLACE')
_vg = ob_cube_001.vertex_groups.new(name='Bone.020')
for _i, _w in zip([168, 169, 170, 171, 172, 173, 174, 175], [0.1259, 0.9972, 0.9995, 0.9152, 0.8245, 0.9983, 0.9992, 0.9487]): _vg.add([_i], _w, 'REPLACE')
_vg = ob_cube_001.vertex_groups.new(name='Bone.021')
_vg.add([176, 177, 178, 179, 180, 181, 182, 183], 1.0, 'REPLACE')
_vg = ob_cube_001.vertex_groups.new(name='Bone.012')
for _i, _w in zip([226, 227, 229, 230, 231], [0.9511, 0.04526, 0.08075, 0.8158, 0.1053]): _vg.add([_i], _w, 'REPLACE')
_vg = ob_cube_001.vertex_groups.new(name='Bone.022')
_vg.add([200, 201, 202, 203, 204, 205, 206, 207], 1.0, 'REPLACE')
_vg = ob_cube_001.vertex_groups.new(name='Bone.023')
_vg.add([192, 193, 194, 195, 196, 197, 198, 199], 1.0, 'REPLACE')
_vg = ob_cube_001.vertex_groups.new(name='Bone.024')
_vg.add([184, 185, 186, 187, 188, 189, 190, 191], 1.0, 'REPLACE')
_vg = ob_cube_001.vertex_groups.new(name='Bone.025')
for _i, _w in zip([224, 227, 228, 229, 231], [0.9773, 0.02631, 0.8284, 0.1044, 0.08422]): _vg.add([_i], _w, 'REPLACE')
_vg = ob_cube_001.vertex_groups.new(name='Bone.035')
for _i, _w in zip([96, 97, 98, 99, 100, 101, 102, 103, 105, 106, 109, 110], [1.0, 1.0, 1.0, 1.0, 1.0, 1.0, 1.0, 1.0, 0.03863, 0.7941, 0.03419, 0.1774]): _vg.add([_i], _w, 'REPLACE')
_vg = ob_cube_001.vertex_groups.new(name='Bone.036')
for _i, _w in zip([89, 90, 93, 94, 104, 105, 106, 107, 108, 109, 110, 111], [0.9804, 0.9525, 0.8598, 0.4018, 0.9997, 0.9557, 0.2059, 0.9973, 0.9993, 0.9579, 0.8226, 0.9983]): _vg.add([_i], _w, 'REPLACE')
_vg = ob_cube_001.vertex_groups.new(name='Bone.037')
for _i, _w in zip([88, 90, 91, 92, 93, 94, 95], [0.9988, 0.04492, 0.9987, 0.999, 0.1402, 0.5982, 0.9993]): _vg.add([_i], _w, 'REPLACE')
_vg = ob_cube_001.vertex_groups.new(name='Bone.026')
_vg = ob_cube_001.vertex_groups.new(name='Bone.032')
for _i, _w in zip([72, 73, 74, 75, 76, 77, 78, 79], [0.6664, 0.9994, 0.9988, 0.7635, 0.5593, 0.9969, 0.998, 0.8536]): _vg.add([_i], _w, 'REPLACE')
_vg = ob_cube_001.vertex_groups.new(name='Bone.033')
for _i, _w in zip([64, 65, 66, 67, 68, 69, 70, 71, 72, 75, 76, 79, 81, 82, 85, 86], [1.0, 1.0, 1.0, 1.0, 1.0, 1.0, 1.0, 1.0, 0.3336, 0.2365, 0.4407, 0.1464, 0.08156, 0.8716, 0.06132, 0.1973]): _vg.add([_i], _w, 'REPLACE')
_vg = ob_cube_001.vertex_groups.new(name='Bone.034')
for _i, _w in zip([80, 81, 82, 83, 84, 85, 86, 87], [0.9998, 0.9184, 0.1284, 0.9991, 0.9999, 0.9387, 0.8027, 0.9997]): _vg.add([_i], _w, 'REPLACE')
_vg = ob_cube_001.vertex_groups.new(name='Bone.027')
_vg = ob_cube_001.vertex_groups.new(name='Bone.029')
_vg.add([48, 49, 50, 51, 52, 53, 54, 55], 1.0, 'REPLACE')
_vg = ob_cube_001.vertex_groups.new(name='Bone.030')
_vg.add([56, 57, 58, 59, 60, 61, 62, 63], 1.0, 'REPLACE')
_vg = ob_cube_001.vertex_groups.new(name='Bone.031')
_vg.add([40, 41, 42, 43, 44, 45, 46, 47], 1.0, 'REPLACE')
_vg = ob_cube_001.vertex_groups.new(name='Bone.028')
for _i, _w in zip([226, 227, 228, 230, 231], [0.001491, 0.9118, 0.06777, 0.09252, 0.7936]): _vg.add([_i], _w, 'REPLACE')
_vg = ob_cube_001.vertex_groups.new(name='Bone.038')
for _i, _w in zip([17, 18, 21, 22, 24, 25, 26, 27, 28, 29, 30, 31], [0.08081, 0.871, 0.05002, 0.1757, 1.0, 1.0, 1.0, 1.0, 1.0, 1.0, 1.0, 1.0]): _vg.add([_i], _w, 'REPLACE')
_vg = ob_cube_001.vertex_groups.new(name='Bone.039')
for _i, _w in zip([16, 17, 18, 19, 20, 21, 22, 23, 33, 34, 37, 38], [0.9996, 0.9192, 0.129, 0.9972, 0.9993, 0.95, 0.8243, 0.9982, 0.08788, 0.8716, 0.06394, 0.1982]): _vg.add([_i], _w, 'REPLACE')
_vg = ob_cube_001.vertex_groups.new(name='Bone.040')
for _i, _w in zip([32, 33, 34, 35, 36, 37, 38, 39], [0.9998, 0.9121, 0.1284, 0.9991, 0.9999, 0.9361, 0.8018, 0.9997]): _vg.add([_i], _w, 'REPLACE')
_m = ob_cube_001.modifiers.new('Armature', 'ARMATURE')
_m.object = ob_armature

# ---- collection membership
col_collection_1.objects.link(ob_armature)
col_collection_1.objects.link(ob_cube_001)

# ---- scene / render settings (as saved in the file)
scene.frame_start = 1; scene.frame_end = 250; scene.frame_set(167)
scene.render.engine = 'BLENDER_EEVEE_NEXT'
scene.render.resolution_percentage = 50
scene.render.dither_intensity = 0.0
scene.cycles.use_denoising = False
scene.cycles.samples = 10
scene.cycles.sampling_pattern = 'TABULATED_SOBOL'
scene.cycles.light_sampling_threshold = 0.0
scene.cycles.use_adaptive_sampling = False
scene.cycles.use_light_tree = False
scene.cycles.blur_glossy = 0.0
scene.cycles.pixel_filter_type = 'GAUSSIAN'
scene.cycles.sample_clamp_indirect = 0.0
scene.view_settings.view_transform = 'Standard'
bpy.context.view_layer.update()

# ---- added for rendering (the .blend has no active camera and no usable light): camera, sun
cam_auto = bpy.data.cameras.new('AutoCamera')
cam_auto.lens = 50.0
cam_auto.sensor_width = 36.0
cam_auto.clip_end = 1000.0
ob_auto_camera = bpy.data.objects.new('AutoCamera', cam_auto)
scene.collection.objects.link(ob_auto_camera)
ob_auto_camera.location = (12.7175, -13.8441, 10.6284)
ob_auto_camera.rotation_euler = (1.09748, -7.21219e-08, 0.694738)
scene.camera = ob_auto_camera
light_auto_sun = bpy.data.lights.new('AutoSun', 'SUN')
light_auto_sun.energy = 3.0
light_auto_sun.angle = 0.0523599
ob_auto_sun = bpy.data.objects.new('AutoSun', light_auto_sun)
scene.collection.objects.link(ob_auto_sun)
ob_auto_sun.rotation_euler = (0.872665, 0.174533, 0.523599)
bpy.context.view_layer.update()
